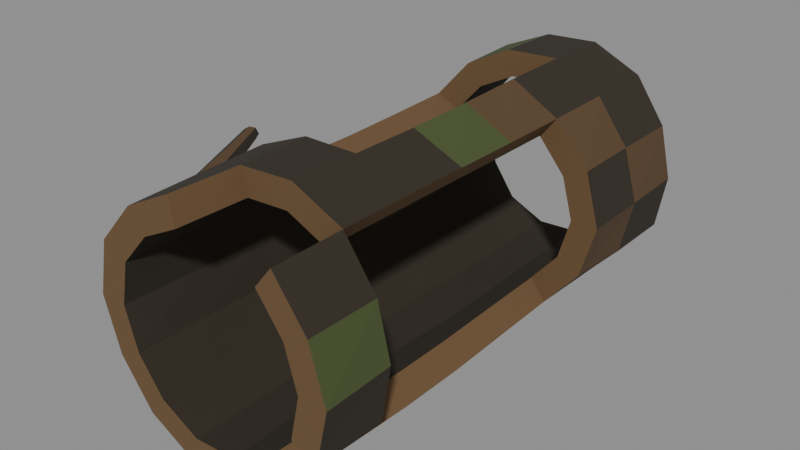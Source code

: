 # Source: wood_008b_broad_broken_hollow.blend  (saved by Blender 5.2.45; exported with 4.5.12 LTS)
import bpy
from mathutils import Matrix  # noqa: F401  (used for matrix-valued properties, if any)

bpy.ops.wm.read_factory_settings(use_empty=True)
scene = bpy.context.scene
scene.name = 'Scene'

# ---- materials (node trees are filled in below, after node groups)
mat_mat__wood_dark_bark = bpy.data.materials.new('mat__wood_dark_bark')
mat_mat__wood_dark_bark.diffuse_color = (0.02956, 0.02217, 0.01298, 1.0)
mat_mat__wood_bark_ochre = bpy.data.materials.new('mat__wood_bark_ochre')
mat_mat__wood_bark_ochre.diffuse_color = (0.09306, 0.05286, 0.02217, 1.0)
mat_mat__wood_warm_break = bpy.data.materials.new('mat__wood_warm_break')
mat_mat__wood_warm_break.diffuse_color = (0.1413, 0.08022, 0.0331, 1.0)
mat_mat__wood_algae_olive = bpy.data.materials.new('mat__wood_algae_olive')
mat_mat__wood_algae_olive.diffuse_color = (0.06125, 0.08228, 0.02416, 1.0)

# ---- material node trees
mat_mat__wood_dark_bark.use_nodes = True; mat_mat__wood_dark_bark.node_tree.nodes.clear()
_N = mat_mat__wood_dark_bark.node_tree.nodes; _L = mat_mat__wood_dark_bark.node_tree.links
n0 = _N.new('ShaderNodeBsdfPrincipled'); n0.name = 'Principled BSDF'; n0.location = (-200, 100)
n0.inputs[0].default_value = (0.02956, 0.02217, 0.01298, 1.0)
n0.inputs[2].default_value = 0.94
n0.inputs[10].default_value = 0.005
n1 = _N.new('ShaderNodeOutputMaterial'); n1.name = 'Material Output'; n1.location = (200, 100)
_L.new(n0.outputs[0], n1.inputs[0])
n1.is_active_output = True
mat_mat__wood_bark_ochre.use_nodes = True; mat_mat__wood_bark_ochre.node_tree.nodes.clear()
_N = mat_mat__wood_bark_ochre.node_tree.nodes; _L = mat_mat__wood_bark_ochre.node_tree.links
n0 = _N.new('ShaderNodeBsdfPrincipled'); n0.name = 'Principled BSDF'; n0.location = (-200, 100)
n0.inputs[0].default_value = (0.09306, 0.05286, 0.02217, 1.0)
n0.inputs[2].default_value = 0.94
n0.inputs[10].default_value = 0.005
n1 = _N.new('ShaderNodeOutputMaterial'); n1.name = 'Material Output'; n1.location = (200, 100)
_L.new(n0.outputs[0], n1.inputs[0])
n1.is_active_output = True
mat_mat__wood_warm_break.use_nodes = True; mat_mat__wood_warm_break.node_tree.nodes.clear()
_N = mat_mat__wood_warm_break.node_tree.nodes; _L = mat_mat__wood_warm_break.node_tree.links
n0 = _N.new('ShaderNodeBsdfPrincipled'); n0.name = 'Principled BSDF'; n0.location = (-200, 100)
n0.inputs[0].default_value = (0.1413, 0.08022, 0.0331, 1.0)
n0.inputs[2].default_value = 0.94
n0.inputs[10].default_value = 0.005
n1 = _N.new('ShaderNodeOutputMaterial'); n1.name = 'Material Output'; n1.location = (200, 100)
_L.new(n0.outputs[0], n1.inputs[0])
n1.is_active_output = True
mat_mat__wood_algae_olive.use_nodes = True; mat_mat__wood_algae_olive.node_tree.nodes.clear()
_N = mat_mat__wood_algae_olive.node_tree.nodes; _L = mat_mat__wood_algae_olive.node_tree.links
n0 = _N.new('ShaderNodeBsdfPrincipled'); n0.name = 'Principled BSDF'; n0.location = (-200, 100)
n0.inputs[0].default_value = (0.06125, 0.08228, 0.02416, 1.0)
n0.inputs[2].default_value = 0.94
n0.inputs[10].default_value = 0.005
n1 = _N.new('ShaderNodeOutputMaterial'); n1.name = 'Material Output'; n1.location = (200, 100)
_L.new(n0.outputs[0], n1.inputs[0])
n1.is_active_output = True

# ---- meshes
me_wood_008b_broad_broken_hollow__mesh = bpy.data.meshes.new('wood_008b_broad_broken_hollow__mesh')
me_wood_008b_broad_broken_hollow__mesh.from_pydata([(2.301, -4.6, 2.28), (2.019, -4.6, 3.252), (2.26, -3.286, 2.28), (2.027, -3.286, 3.256), (1.796, -4.6, 2.28), (1.576, -4.6, 3.039), (1.764, -3.286, 2.28), (1.582, -3.286, 3.042), (2.019, -4.6, 3.252), (1.419, -4.6, 4.06), (2.027, -3.286, 3.256), (1.443, -3.286, 4.089), (1.576, -4.6, 3.039), (1.108, -4.6, 3.669), (1.582, -3.286, 3.042), (1.126, -3.286, 3.692), (-0.5041, -4.6, 4.489), (-1.4, -4.6, 4.036), (-0.4983, -3.286, 4.463), (-1.423, -3.286, 4.065), (-0.3936, -4.6, 4.004), (-1.093, -4.6, 3.651), (-0.389, -3.286, 3.985), (-1.111, -3.286, 3.673), (-1.4, -4.6, 4.036), (-2.081, -4.6, 3.282), (-1.423, -3.286, 4.065), (-2.09, -3.286, 3.286), (-1.093, -4.6, 3.651), (-1.625, -4.6, 3.062), (-1.111, -3.286, 3.673), (-1.631, -3.286, 3.066), (-2.081, -4.6, 3.282), (-2.301, -4.6, 2.28), (-2.09, -3.286, 3.286), (-2.26, -3.286, 2.28), (-1.625, -4.6, 3.062), (-1.796, -4.6, 2.28), (-1.631, -3.286, 3.066), (-1.764, -3.286, 2.28), (-2.301, -4.6, 2.28), (-2.019, -4.6, 1.308), (-2.26, -3.286, 2.28), (-2.027, -3.286, 1.304), (-1.796, -4.6, 2.28), (-1.576, -4.6, 1.521), (-1.764, -3.286, 2.28), (-1.582, -3.286, 1.518), (-2.019, -4.6, 1.308), (-1.419, -4.6, 0.5003), (-2.027, -3.286, 1.304), (-1.443, -3.286, 0.4711), (-1.576, -4.6, 1.521), (-1.108, -4.6, 0.8906), (-1.582, -3.286, 1.518), (-1.126, -3.286, 0.8678), (-1.419, -4.6, 0.5003), (-0.5164, -4.6, 0.01752), (-1.443, -3.286, 0.4711), (-0.5108, -3.286, 0.04215), (-1.108, -4.6, 0.8906), (-0.4032, -4.6, 0.5137), (-1.126, -3.286, 0.8678), (-0.3988, -3.286, 0.5329), (-0.5164, -4.6, 0.01752), (0.5041, -4.6, 0.07123), (-0.5108, -3.286, 0.04215), (0.4983, -3.286, 0.09666), (-0.4032, -4.6, 0.5137), (0.3936, -4.6, 0.5556), (-0.3988, -3.286, 0.5329), (0.389, -3.286, 0.5755), (0.5041, -4.6, 0.07123), (1.4, -4.6, 0.5242), (0.4983, -3.286, 0.09666), (1.423, -3.286, 0.4954), (0.3936, -4.6, 0.5556), (1.093, -4.6, 0.9092), (0.389, -3.286, 0.5755), (1.111, -3.286, 0.8867), (2.081, -4.6, 1.278), (2.301, -4.6, 2.28), (2.09, -3.286, 1.274), (2.26, -3.286, 2.28), (1.625, -4.6, 1.498), (1.796, -4.6, 2.28), (1.631, -3.286, 1.494), (1.764, -3.286, 2.28), (1.443, -3.286, 4.089), (0.5108, -3.286, 4.518), (1.445, -1.971, 4.092), (0.5017, -1.971, 4.478), (1.126, -3.286, 3.692), (0.3988, -3.286, 4.027), (1.128, -1.971, 3.694), (0.3917, -1.971, 3.996), (0.5108, -3.286, 4.518), (-0.4983, -3.286, 4.463), (0.5017, -1.971, 4.478), (-0.5016, -1.971, 4.478), (0.3988, -3.286, 4.027), (-0.389, -3.286, 3.985), (0.3917, -1.971, 3.996), (-0.3916, -1.971, 3.996), (-0.4983, -3.286, 4.463), (-1.423, -3.286, 4.065), (-0.5016, -1.971, 4.478), (-1.445, -1.971, 4.091), (-0.389, -3.286, 3.985), (-1.111, -3.286, 3.673), (-0.3916, -1.971, 3.996), (-1.128, -1.971, 3.694), (-1.423, -3.286, 4.065), (-2.09, -3.286, 3.286), (-1.445, -1.971, 4.091), (-2.063, -1.971, 3.273), (-1.111, -3.286, 3.673), (-1.631, -3.286, 3.066), (-1.128, -1.971, 3.694), (-1.61, -1.971, 3.055), (-2.09, -3.286, 3.286), (-2.26, -3.286, 2.28), (-2.063, -1.971, 3.273), (-2.239, -1.971, 2.28), (-1.631, -3.286, 3.066), (-1.764, -3.286, 2.28), (-1.61, -1.971, 3.055), (-1.748, -1.971, 2.28), (-2.26, -3.286, 2.28), (-2.027, -3.286, 1.304), (-2.239, -1.971, 2.28), (-2.062, -1.971, 1.287), (-1.764, -3.286, 2.28), (-1.582, -3.286, 1.518), (-1.748, -1.971, 2.28), (-1.61, -1.971, 1.505), (-2.027, -3.286, 1.304), (-1.443, -3.286, 0.4711), (-2.062, -1.971, 1.287), (-1.445, -1.971, 0.4684), (-1.582, -3.286, 1.518), (-1.126, -3.286, 0.8678), (-1.61, -1.971, 1.505), (-1.128, -1.971, 0.8657), (-1.443, -3.286, 0.4711), (-0.5108, -3.286, 0.04215), (-1.445, -1.971, 0.4684), (-0.5017, -1.971, 0.08191), (-1.126, -3.286, 0.8678), (-0.3988, -3.286, 0.5329), (-1.128, -1.971, 0.8657), (-0.3917, -1.971, 0.5639), (-0.5108, -3.286, 0.04215), (0.4983, -3.286, 0.09666), (-0.5017, -1.971, 0.08191), (0.5016, -1.971, 0.08231), (-0.3988, -3.286, 0.5329), (0.389, -3.286, 0.5755), (-0.3917, -1.971, 0.5639), (0.3916, -1.971, 0.5643), (0.4983, -3.286, 0.09666), (1.423, -3.286, 0.4954), (0.5016, -1.971, 0.08231), (1.445, -1.971, 0.4686), (0.389, -3.286, 0.5755), (1.111, -3.286, 0.8867), (0.3916, -1.971, 0.5643), (1.128, -1.971, 0.8658), (1.445, -1.971, 4.092), (0.5017, -1.971, 4.478), (1.424, -0.6571, 4.065), (0.4983, -0.6571, 4.463), (1.128, -1.971, 3.694), (0.3917, -1.971, 3.996), (1.111, -0.6571, 3.674), (0.389, -0.6571, 3.984), (-2.063, -1.971, 3.273), (-2.239, -1.971, 2.28), (-2.027, -0.6571, 3.256), (-2.259, -0.6571, 2.28), (-1.61, -1.971, 3.055), (-1.748, -1.971, 2.28), (-1.583, -0.6571, 3.042), (-1.764, -0.6571, 2.28), (-2.239, -1.971, 2.28), (-2.062, -1.971, 1.287), (-2.259, -0.6571, 2.28), (-2.09, -0.6571, 1.274), (-1.748, -1.971, 2.28), (-1.61, -1.971, 1.505), (-1.764, -0.6571, 2.28), (-1.631, -0.6571, 1.494), (-2.062, -1.971, 1.287), (-1.445, -1.971, 0.4684), (-2.09, -0.6571, 1.274), (-1.424, -0.6571, 0.495), (-1.61, -1.971, 1.505), (-1.128, -1.971, 0.8657), (-1.631, -0.6571, 1.494), (-1.111, -0.6571, 0.8864), (-1.445, -1.971, 0.4684), (-0.5017, -1.971, 0.08191), (-1.424, -0.6571, 0.495), (-0.4983, -0.6571, 0.09674), (-1.128, -1.971, 0.8657), (-0.3917, -1.971, 0.5639), (-1.111, -0.6571, 0.8864), (-0.389, -0.6571, 0.5755), (-0.5017, -1.971, 0.08191), (0.5016, -1.971, 0.08231), (-0.4983, -0.6571, 0.09674), (0.5107, -0.6571, 0.04263), (-0.3917, -1.971, 0.5639), (0.3916, -1.971, 0.5643), (-0.389, -0.6571, 0.5755), (0.3987, -0.6571, 0.5333), (0.5016, -1.971, 0.08231), (1.445, -1.971, 0.4686), (0.5107, -0.6571, 0.04263), (1.443, -0.6571, 0.4709), (0.3916, -1.971, 0.5643), (1.128, -1.971, 0.8658), (0.3987, -0.6571, 0.5333), (1.126, -0.6571, 0.8676), (1.424, -0.6571, 4.065), (0.4983, -0.6571, 4.463), (1.4, 0.6571, 4.036), (0.504, 0.6571, 4.488), (1.111, -0.6571, 3.674), (0.389, -0.6571, 3.984), (1.093, 0.6571, 3.651), (0.3935, 0.6571, 4.004), (-2.027, -0.6571, 3.256), (-2.259, -0.6571, 2.28), (-2.019, 0.6571, 3.252), (-2.301, 0.6571, 2.28), (-1.583, -0.6571, 3.042), (-1.764, -0.6571, 2.28), (-1.576, 0.6571, 3.039), (-1.796, 0.6571, 2.28), (-2.259, -0.6571, 2.28), (-2.09, -0.6571, 1.274), (-2.301, 0.6571, 2.28), (-2.081, 0.6571, 1.278), (-1.764, -0.6571, 2.28), (-1.631, -0.6571, 1.494), (-1.796, 0.6571, 2.28), (-1.625, 0.6571, 1.498), (-2.09, -0.6571, 1.274), (-1.424, -0.6571, 0.495), (-2.081, 0.6571, 1.278), (-1.4, 0.6571, 0.524), (-1.631, -0.6571, 1.494), (-1.111, -0.6571, 0.8864), (-1.625, 0.6571, 1.498), (-1.093, 0.6571, 0.9091), (-1.424, -0.6571, 0.495), (-0.4983, -0.6571, 0.09674), (-1.4, 0.6571, 0.524), (-0.504, 0.6571, 0.0717), (-1.111, -0.6571, 0.8864), (-0.389, -0.6571, 0.5755), (-1.093, 0.6571, 0.9091), (-0.3935, 0.6571, 0.556), (-0.4983, -0.6571, 0.09674), (0.5107, -0.6571, 0.04263), (-0.504, 0.6571, 0.0717), (0.5164, 0.6571, 0.01759), (-0.389, -0.6571, 0.5755), (0.3987, -0.6571, 0.5333), (-0.3935, 0.6571, 0.556), (0.4031, 0.6571, 0.5137), (0.5107, -0.6571, 0.04263), (1.443, -0.6571, 0.4709), (0.5164, 0.6571, 0.01759), (1.42, 0.6571, 0.4999), (0.3987, -0.6571, 0.5333), (1.126, -0.6571, 0.8676), (0.4031, 0.6571, 0.5137), (1.108, 0.6571, 0.8903), (1.4, 0.6571, 4.036), (0.504, 0.6571, 4.488), (1.399, 1.971, 4.034), (0.5131, 1.971, 4.528), (1.093, 0.6571, 3.651), (0.3935, 0.6571, 4.004), (1.092, 1.971, 3.649), (0.4006, 1.971, 4.035), (-2.019, 0.6571, 3.252), (-2.301, 0.6571, 2.28), (-2.046, 1.971, 3.265), (-2.321, 1.971, 2.28), (-1.576, 0.6571, 3.039), (-1.796, 0.6571, 2.28), (-1.597, 1.971, 3.049), (-1.812, 1.971, 2.28), (-2.301, 0.6571, 2.28), (-2.081, 0.6571, 1.278), (-2.321, 1.971, 2.28), (-2.046, 1.971, 1.295), (-1.796, 0.6571, 2.28), (-1.625, 0.6571, 1.498), (-1.812, 1.971, 2.28), (-1.597, 1.971, 1.511), (-2.081, 0.6571, 1.278), (-1.4, 0.6571, 0.524), (-2.046, 1.971, 1.295), (-1.399, 1.971, 0.5262), (-1.625, 0.6571, 1.498), (-1.093, 0.6571, 0.9091), (-1.597, 1.971, 1.511), (-1.092, 1.971, 0.9108), (-1.4, 0.6571, 0.524), (-0.504, 0.6571, 0.0717), (-1.399, 1.971, 0.5262), (-0.5131, 1.971, 0.03202), (-1.093, 0.6571, 0.9091), (-0.3935, 0.6571, 0.556), (-1.092, 1.971, 0.9108), (-0.4006, 1.971, 0.525), (-0.504, 0.6571, 0.0717), (0.5164, 0.6571, 0.01759), (-0.5131, 1.971, 0.03202), (0.513, 1.971, 0.03242), (-0.3935, 0.6571, 0.556), (0.4031, 0.6571, 0.5137), (-0.4006, 1.971, 0.525), (0.4005, 1.971, 0.5253), (0.5164, 0.6571, 0.01759), (1.42, 0.6571, 0.4999), (0.513, 1.971, 0.03242), (1.398, 1.971, 0.5264), (0.4031, 0.6571, 0.5137), (1.108, 0.6571, 0.8903), (0.4005, 1.971, 0.5253), (1.092, 1.971, 0.911), (2.321, 1.971, 2.28), (2.046, 1.971, 3.265), (2.3, 3.286, 2.28), (2.019, 3.286, 3.252), (1.812, 1.971, 2.28), (1.597, 1.971, 3.049), (1.796, 3.286, 2.28), (1.576, 3.286, 3.039), (2.046, 1.971, 3.265), (1.399, 1.971, 4.034), (2.019, 3.286, 3.252), (1.42, 3.286, 4.061), (1.597, 1.971, 3.049), (1.092, 1.971, 3.649), (1.576, 3.286, 3.039), (1.109, 3.286, 3.67), (1.399, 1.971, 4.034), (0.5131, 1.971, 4.528), (1.42, 3.286, 4.061), (0.5164, 3.286, 4.542), (1.092, 1.971, 3.649), (0.4006, 1.971, 4.035), (1.109, 3.286, 3.67), (0.4031, 3.286, 4.046), (-2.046, 1.971, 3.265), (-2.321, 1.971, 2.28), (-2.082, 3.286, 3.282), (-2.3, 3.286, 2.28), (-1.597, 1.971, 3.049), (-1.812, 1.971, 2.28), (-1.625, 3.286, 3.063), (-1.796, 3.286, 2.28), (-2.321, 1.971, 2.28), (-2.046, 1.971, 1.295), (-2.3, 3.286, 2.28), (-2.019, 3.286, 1.308), (-1.812, 1.971, 2.28), (-1.597, 1.971, 1.511), (-1.796, 3.286, 2.28), (-1.576, 3.286, 1.521), (-2.046, 1.971, 1.295), (-1.399, 1.971, 0.5262), (-2.019, 3.286, 1.308), (-1.42, 3.286, 0.4995), (-1.597, 1.971, 1.511), (-1.092, 1.971, 0.9108), (-1.576, 3.286, 1.521), (-1.109, 3.286, 0.8899), (-1.399, 1.971, 0.5262), (-0.5131, 1.971, 0.03202), (-1.42, 3.286, 0.4995), (-0.5164, 3.286, 0.01767), (-1.092, 1.971, 0.9108), (-0.4006, 1.971, 0.525), (-1.109, 3.286, 0.8899), (-0.4031, 3.286, 0.5138), (-0.5131, 1.971, 0.03202), (0.513, 1.971, 0.03242), (-0.5164, 3.286, 0.01767), (0.5039, 3.286, 0.07218), (-0.4006, 1.971, 0.525), (0.4005, 1.971, 0.5253), (-0.4031, 3.286, 0.5138), (0.3934, 3.286, 0.5563), (0.513, 1.971, 0.03242), (1.398, 1.971, 0.5264), (0.5039, 3.286, 0.07218), (1.401, 3.286, 0.5237), (0.4005, 1.971, 0.5253), (1.092, 1.971, 0.911), (0.3934, 3.286, 0.5563), (1.093, 3.286, 0.9089), (1.398, 1.971, 0.5264), (2.046, 1.971, 1.295), (1.401, 3.286, 0.5237), (2.082, 3.286, 1.278), (1.092, 1.971, 0.911), (1.597, 1.971, 1.511), (1.093, 3.286, 0.9089), (1.625, 3.286, 1.497), (2.046, 1.971, 1.295), (2.321, 1.971, 2.28), (2.082, 3.286, 1.278), (2.3, 3.286, 2.28), (1.597, 1.971, 1.511), (1.812, 1.971, 2.28), (1.625, 3.286, 1.497), (1.796, 3.286, 2.28), (2.3, 3.286, 2.28), (2.019, 3.286, 3.252), (2.259, 4.6, 2.28), (2.027, 4.6, 3.256), (1.796, 3.286, 2.28), (1.576, 3.286, 3.039), (1.764, 4.6, 2.28), (1.583, 4.6, 3.042), (2.019, 3.286, 3.252), (1.42, 3.286, 4.061), (2.027, 4.6, 3.256), (1.443, 4.6, 4.089), (1.576, 3.286, 3.039), (1.109, 3.286, 3.67), (1.583, 4.6, 3.042), (1.126, 4.6, 3.693), (1.42, 3.286, 4.061), (0.5164, 3.286, 4.542), (1.443, 4.6, 4.089), (0.5106, 4.6, 4.517), (1.109, 3.286, 3.67), (0.4031, 3.286, 4.046), (1.126, 4.6, 3.693), (0.3986, 4.6, 4.026), (0.5164, 3.286, 4.542), (-0.5039, 3.286, 4.488), (0.5106, 4.6, 4.517), (-0.4983, 4.6, 4.463), (0.4031, 3.286, 4.046), (-0.3934, 3.286, 4.004), (0.3986, 4.6, 4.026), (-0.389, 4.6, 3.984), (-0.5039, 3.286, 4.488), (-1.401, 3.286, 4.036), (-0.4983, 4.6, 4.463), (-1.424, 4.6, 4.065), (-0.3934, 3.286, 4.004), (-1.093, 3.286, 3.651), (-0.389, 4.6, 3.984), (-1.112, 4.6, 3.674), (-1.401, 3.286, 4.036), (-2.082, 3.286, 3.282), (-1.424, 4.6, 4.065), (-2.089, 4.6, 3.286), (-1.093, 3.286, 3.651), (-1.625, 3.286, 3.063), (-1.112, 4.6, 3.674), (-1.631, 4.6, 3.066), (-2.082, 3.286, 3.282), (-2.3, 3.286, 2.28), (-2.089, 4.6, 3.286), (-2.259, 4.6, 2.28), (-1.625, 3.286, 3.063), (-1.796, 3.286, 2.28), (-1.631, 4.6, 3.066), (-1.764, 4.6, 2.28), (-2.3, 3.286, 2.28), (-2.019, 3.286, 1.308), (-2.259, 4.6, 2.28), (-2.027, 4.6, 1.304), (-1.796, 3.286, 2.28), (-1.576, 3.286, 1.521), (-1.764, 4.6, 2.28), (-1.583, 4.6, 1.518), (-2.019, 3.286, 1.308), (-1.42, 3.286, 0.4995), (-2.027, 4.6, 1.304), (-1.443, 4.6, 0.4706), (-1.576, 3.286, 1.521), (-1.109, 3.286, 0.8899), (-1.583, 4.6, 1.518), (-1.126, 4.6, 0.8674), (-1.42, 3.286, 0.4995), (-0.5164, 3.286, 0.01767), (-1.443, 4.6, 0.4706), (-0.5106, 4.6, 0.0431), (-1.109, 3.286, 0.8899), (-0.4031, 3.286, 0.5138), (-1.126, 4.6, 0.8674), (-0.3986, 4.6, 0.5336), (-0.5164, 3.286, 0.01767), (0.5039, 3.286, 0.07218), (-0.5106, 4.6, 0.0431), (0.4983, 4.6, 0.09681), (-0.4031, 3.286, 0.5138), (0.3934, 3.286, 0.5563), (-0.3986, 4.6, 0.5336), (0.389, 4.6, 0.5756), (0.5039, 3.286, 0.07218), (1.401, 3.286, 0.5237), (0.4983, 4.6, 0.09681), (1.424, 4.6, 0.4946), (0.3934, 3.286, 0.5563), (1.093, 3.286, 0.9089), (0.389, 4.6, 0.5756), (1.112, 4.6, 0.8861), (1.401, 3.286, 0.5237), (2.082, 3.286, 1.278), (1.424, 4.6, 0.4946), (2.089, 4.6, 1.274), (1.093, 3.286, 0.9089), (1.625, 3.286, 1.497), (1.112, 4.6, 0.8861), (1.631, 4.6, 1.494), (2.082, 3.286, 1.278), (2.3, 3.286, 2.28), (2.089, 4.6, 1.274), (2.259, 4.6, 2.28), (1.625, 3.286, 1.497), (1.796, 3.286, 2.28), (1.631, 4.6, 1.494), (1.764, 4.6, 2.28), (-1.454, -3.287, 3.42), (-1.568, -3.326, 3.217), (-1.773, -3.416, 3.148), (-1.926, -3.496, 3.307), (-1.928, -3.512, 3.537), (-1.759, -3.443, 3.686), (-1.551, -3.345, 3.632), (-2.726, -0.863, 3.58), (-2.781, -0.8822, 3.482), (-2.881, -0.9257, 3.445), (-2.951, -0.9629, 3.527), (-2.962, -0.9751, 3.639), (-2.872, -0.9376, 3.698), (-2.77, -0.8901, 3.686)], [], [(0, 2, 3, 1), (5, 7, 6, 4), (0, 1, 5, 4), (3, 2, 6, 7), (2, 0, 4, 6), (1, 3, 7, 5), (8, 10, 11, 9), (13, 15, 14, 12), (8, 9, 13, 12), (11, 10, 14, 15), (10, 8, 12, 14), (9, 11, 15, 13), (16, 18, 19, 17), (21, 23, 22, 20), (16, 17, 21, 20), (19, 18, 22, 23), (18, 16, 20, 22), (17, 19, 23, 21), (24, 26, 27, 25), (29, 31, 30, 28), (24, 25, 29, 28), (27, 26, 30, 31), (26, 24, 28, 30), (25, 27, 31, 29), (32, 34, 35, 33), (37, 39, 38, 36), (32, 33, 37, 36), (35, 34, 38, 39), (34, 32, 36, 38), (33, 35, 39, 37), (40, 42, 43, 41), (45, 47, 46, 44), (40, 41, 45, 44), (43, 42, 46, 47), (42, 40, 44, 46), (41, 43, 47, 45), (48, 50, 51, 49), (53, 55, 54, 52), (48, 49, 53, 52), (51, 50, 54, 55), (50, 48, 52, 54), (49, 51, 55, 53), (56, 58, 59, 57), (61, 63, 62, 60), (56, 57, 61, 60), (59, 58, 62, 63), (58, 56, 60, 62), (57, 59, 63, 61), (64, 66, 67, 65), (69, 71, 70, 68), (64, 65, 69, 68), (67, 66, 70, 71), (66, 64, 68, 70), (65, 67, 71, 69), (72, 74, 75, 73), (77, 79, 78, 76), (72, 73, 77, 76), (75, 74, 78, 79), (74, 72, 76, 78), (73, 75, 79, 77), (80, 82, 83, 81), (85, 87, 86, 84), (80, 81, 85, 84), (83, 82, 86, 87), (82, 80, 84, 86), (81, 83, 87, 85), (88, 90, 91, 89), (93, 95, 94, 92), (88, 89, 93, 92), (91, 90, 94, 95), (90, 88, 92, 94), (89, 91, 95, 93), (96, 98, 99, 97), (101, 103, 102, 100), (96, 97, 101, 100), (99, 98, 102, 103), (98, 96, 100, 102), (97, 99, 103, 101), (104, 106, 107, 105), (109, 111, 110, 108), (104, 105, 109, 108), (107, 106, 110, 111), (106, 104, 108, 110), (105, 107, 111, 109), (112, 114, 115, 113), (117, 119, 118, 116), (112, 113, 117, 116), (115, 114, 118, 119), (114, 112, 116, 118), (113, 115, 119, 117), (120, 122, 123, 121), (125, 127, 126, 124), (120, 121, 125, 124), (123, 122, 126, 127), (122, 120, 124, 126), (121, 123, 127, 125), (128, 130, 131, 129), (133, 135, 134, 132), (128, 129, 133, 132), (131, 130, 134, 135), (130, 128, 132, 134), (129, 131, 135, 133), (136, 138, 139, 137), (141, 143, 142, 140), (136, 137, 141, 140), (139, 138, 142, 143), (138, 136, 140, 142), (137, 139, 143, 141), (144, 146, 147, 145), (149, 151, 150, 148), (144, 145, 149, 148), (147, 146, 150, 151), (146, 144, 148, 150), (145, 147, 151, 149), (152, 154, 155, 153), (157, 159, 158, 156), (152, 153, 157, 156), (155, 154, 158, 159), (154, 152, 156, 158), (153, 155, 159, 157), (160, 162, 163, 161), (165, 167, 166, 164), (160, 161, 165, 164), (163, 162, 166, 167), (162, 160, 164, 166), (161, 163, 167, 165), (168, 170, 171, 169), (173, 175, 174, 172), (168, 169, 173, 172), (171, 170, 174, 175), (170, 168, 172, 174), (169, 171, 175, 173), (176, 178, 179, 177), (181, 183, 182, 180), (176, 177, 181, 180), (179, 178, 182, 183), (178, 176, 180, 182), (177, 179, 183, 181), (184, 186, 187, 185), (189, 191, 190, 188), (184, 185, 189, 188), (187, 186, 190, 191), (186, 184, 188, 190), (185, 187, 191, 189), (192, 194, 195, 193), (197, 199, 198, 196), (192, 193, 197, 196), (195, 194, 198, 199), (194, 192, 196, 198), (193, 195, 199, 197), (200, 202, 203, 201), (205, 207, 206, 204), (200, 201, 205, 204), (203, 202, 206, 207), (202, 200, 204, 206), (201, 203, 207, 205), (208, 210, 211, 209), (213, 215, 214, 212), (208, 209, 213, 212), (211, 210, 214, 215), (210, 208, 212, 214), (209, 211, 215, 213), (216, 218, 219, 217), (221, 223, 222, 220), (216, 217, 221, 220), (219, 218, 222, 223), (218, 216, 220, 222), (217, 219, 223, 221), (224, 226, 227, 225), (229, 231, 230, 228), (224, 225, 229, 228), (227, 226, 230, 231), (226, 224, 228, 230), (225, 227, 231, 229), (232, 234, 235, 233), (237, 239, 238, 236), (232, 233, 237, 236), (235, 234, 238, 239), (234, 232, 236, 238), (233, 235, 239, 237), (240, 242, 243, 241), (245, 247, 246, 244), (240, 241, 245, 244), (243, 242, 246, 247), (242, 240, 244, 246), (241, 243, 247, 245), (248, 250, 251, 249), (253, 255, 254, 252), (248, 249, 253, 252), (251, 250, 254, 255), (250, 248, 252, 254), (249, 251, 255, 253), (256, 258, 259, 257), (261, 263, 262, 260), (256, 257, 261, 260), (259, 258, 262, 263), (258, 256, 260, 262), (257, 259, 263, 261), (264, 266, 267, 265), (269, 271, 270, 268), (264, 265, 269, 268), (267, 266, 270, 271), (266, 264, 268, 270), (265, 267, 271, 269), (272, 274, 275, 273), (277, 279, 278, 276), (272, 273, 277, 276), (275, 274, 278, 279), (274, 272, 276, 278), (273, 275, 279, 277), (280, 282, 283, 281), (285, 287, 286, 284), (280, 281, 285, 284), (283, 282, 286, 287), (282, 280, 284, 286), (281, 283, 287, 285), (288, 290, 291, 289), (293, 295, 294, 292), (288, 289, 293, 292), (291, 290, 294, 295), (290, 288, 292, 294), (289, 291, 295, 293), (296, 298, 299, 297), (301, 303, 302, 300), (296, 297, 301, 300), (299, 298, 302, 303), (298, 296, 300, 302), (297, 299, 303, 301), (304, 306, 307, 305), (309, 311, 310, 308), (304, 305, 309, 308), (307, 306, 310, 311), (306, 304, 308, 310), (305, 307, 311, 309), (312, 314, 315, 313), (317, 319, 318, 316), (312, 313, 317, 316), (315, 314, 318, 319), (314, 312, 316, 318), (313, 315, 319, 317), (320, 322, 323, 321), (325, 327, 326, 324), (320, 321, 325, 324), (323, 322, 326, 327), (322, 320, 324, 326), (321, 323, 327, 325), (328, 330, 331, 329), (333, 335, 334, 332), (328, 329, 333, 332), (331, 330, 334, 335), (330, 328, 332, 334), (329, 331, 335, 333), (336, 338, 339, 337), (341, 343, 342, 340), (336, 337, 341, 340), (339, 338, 342, 343), (338, 336, 340, 342), (337, 339, 343, 341), (344, 346, 347, 345), (349, 351, 350, 348), (344, 345, 349, 348), (347, 346, 350, 351), (346, 344, 348, 350), (345, 347, 351, 349), (352, 354, 355, 353), (357, 359, 358, 356), (352, 353, 357, 356), (355, 354, 358, 359), (354, 352, 356, 358), (353, 355, 359, 357), (360, 362, 363, 361), (365, 367, 366, 364), (360, 361, 365, 364), (363, 362, 366, 367), (362, 360, 364, 366), (361, 363, 367, 365), (368, 370, 371, 369), (373, 375, 374, 372), (368, 369, 373, 372), (371, 370, 374, 375), (370, 368, 372, 374), (369, 371, 375, 373), (376, 378, 379, 377), (381, 383, 382, 380), (376, 377, 381, 380), (379, 378, 382, 383), (378, 376, 380, 382), (377, 379, 383, 381), (384, 386, 387, 385), (389, 391, 390, 388), (384, 385, 389, 388), (387, 386, 390, 391), (386, 384, 388, 390), (385, 387, 391, 389), (392, 394, 395, 393), (397, 399, 398, 396), (392, 393, 397, 396), (395, 394, 398, 399), (394, 392, 396, 398), (393, 395, 399, 397), (400, 402, 403, 401), (405, 407, 406, 404), (400, 401, 405, 404), (403, 402, 406, 407), (402, 400, 404, 406), (401, 403, 407, 405), (408, 410, 411, 409), (413, 415, 414, 412), (408, 409, 413, 412), (411, 410, 414, 415), (410, 408, 412, 414), (409, 411, 415, 413), (416, 418, 419, 417), (421, 423, 422, 420), (416, 417, 421, 420), (419, 418, 422, 423), (418, 416, 420, 422), (417, 419, 423, 421), (424, 426, 427, 425), (429, 431, 430, 428), (424, 425, 429, 428), (427, 426, 430, 431), (426, 424, 428, 430), (425, 427, 431, 429), (432, 434, 435, 433), (437, 439, 438, 436), (432, 433, 437, 436), (435, 434, 438, 439), (434, 432, 436, 438), (433, 435, 439, 437), (440, 442, 443, 441), (445, 447, 446, 444), (440, 441, 445, 444), (443, 442, 446, 447), (442, 440, 444, 446), (441, 443, 447, 445), (448, 450, 451, 449), (453, 455, 454, 452), (448, 449, 453, 452), (451, 450, 454, 455), (450, 448, 452, 454), (449, 451, 455, 453), (456, 458, 459, 457), (461, 463, 462, 460), (456, 457, 461, 460), (459, 458, 462, 463), (458, 456, 460, 462), (457, 459, 463, 461), (464, 466, 467, 465), (469, 471, 470, 468), (464, 465, 469, 468), (467, 466, 470, 471), (466, 464, 468, 470), (465, 467, 471, 469), (472, 474, 475, 473), (477, 479, 478, 476), (472, 473, 477, 476), (475, 474, 478, 479), (474, 472, 476, 478), (473, 475, 479, 477), (480, 482, 483, 481), (485, 487, 486, 484), (480, 481, 485, 484), (483, 482, 486, 487), (482, 480, 484, 486), (481, 483, 487, 485), (488, 490, 491, 489), (493, 495, 494, 492), (488, 489, 493, 492), (491, 490, 494, 495), (490, 488, 492, 494), (489, 491, 495, 493), (496, 498, 499, 497), (501, 503, 502, 500), (496, 497, 501, 500), (499, 498, 502, 503), (498, 496, 500, 502), (497, 499, 503, 501), (504, 506, 507, 505), (509, 511, 510, 508), (504, 505, 509, 508), (507, 506, 510, 511), (506, 504, 508, 510), (505, 507, 511, 509), (512, 514, 515, 513), (517, 519, 518, 516), (512, 513, 517, 516), (515, 514, 518, 519), (514, 512, 516, 518), (513, 515, 519, 517), (520, 522, 523, 521), (525, 527, 526, 524), (520, 521, 525, 524), (523, 522, 526, 527), (522, 520, 524, 526), (521, 523, 527, 525), (528, 530, 531, 529), (533, 535, 534, 532), (528, 529, 533, 532), (531, 530, 534, 535), (530, 528, 532, 534), (529, 531, 535, 533), (536, 537, 544, 543), (537, 538, 545, 544), (538, 539, 546, 545), (539, 540, 547, 546), (540, 541, 548, 547), (541, 542, 549, 548), (542, 536, 543, 549), (542, 541, 540, 539, 538, 537, 536), (543, 544, 545, 546, 547, 548, 549)])
me_wood_008b_broad_broken_hollow__mesh.polygons.foreach_set('material_index', [3, 0, 2, 2, 2, 2, 0, 0, 2, 2, 2, 2, 0, 0, 2, 2, 2, 2, 0, 0, 2, 2, 2, 2, 1, 0, 2, 2, 2, 2, 0, 0, 2, 2, 2, 2, 0, 0, 2, 2, 2, 2, 0, 0, 2, 2, 2, 2, 0, 0, 2, 2, 2, 2, 0, 0, 2, 2, 2, 2, 0, 0, 2, 2, 2, 2, 0, 0, 2, 2, 2, 2, 0, 0, 2, 2, 2, 2, 0, 0, 2, 2, 2, 2, 1, 0, 2, 2, 2, 2, 0, 0, 2, 2, 2, 2, 0, 0, 2, 2, 2, 2, 0, 0, 2, 2, 2, 2, 0, 0, 2, 2, 2, 2, 0, 0, 2, 2, 2, 2, 1, 0, 2, 2, 2, 2, 0, 0, 2, 2, 2, 2, 0, 0, 2, 2, 2, 2, 0, 0, 2, 2, 2, 2, 0, 0, 2, 2, 2, 2, 3, 0, 2, 2, 2, 2, 1, 0, 2, 2, 2, 2, 0, 0, 2, 2, 2, 2, 3, 0, 2, 2, 2, 2, 0, 0, 2, 2, 2, 2, 0, 0, 2, 2, 2, 2, 0, 0, 2, 2, 2, 2, 1, 0, 2, 2, 2, 2, 0, 0, 2, 2, 2, 2, 0, 0, 2, 2, 2, 2, 1, 0, 2, 2, 2, 2, 0, 0, 2, 2, 2, 2, 0, 0, 2, 2, 2, 2, 1, 0, 2, 2, 2, 2, 0, 0, 2, 2, 2, 2, 0, 0, 2, 2, 2, 2, 0, 0, 2, 2, 2, 2, 0, 0, 2, 2, 2, 2, 1, 0, 2, 2, 2, 2, 0, 0, 2, 2, 2, 2, 0, 0, 2, 2, 2, 2, 1, 0, 2, 2, 2, 2, 0, 0, 2, 2, 2, 2, 0, 0, 2, 2, 2, 2, 0, 0, 2, 2, 2, 2, 3, 0, 2, 2, 2, 2, 0, 0, 2, 2, 2, 2, 1, 0, 2, 2, 2, 2, 1, 0, 2, 2, 2, 2, 0, 0, 2, 2, 2, 2, 0, 0, 2, 2, 2, 2, 0, 0, 2, 2, 2, 2, 3, 0, 2, 2, 2, 2, 0, 0, 2, 2, 2, 2, 1, 0, 2, 2, 2, 2, 0, 0, 2, 2, 2, 2, 0, 0, 2, 2, 2, 2, 0, 0, 2, 2, 2, 2, 0, 0, 2, 2, 2, 2, 0, 0, 2, 2, 2, 2, 1, 0, 2, 2, 2, 2, 0, 0, 2, 2, 2, 2, 3, 0, 0, 0, 0, 1, 0, 2, 2])
me_wood_008b_broad_broken_hollow__mesh.materials.append(mat_mat__wood_dark_bark)
me_wood_008b_broad_broken_hollow__mesh.materials.append(mat_mat__wood_bark_ochre)
me_wood_008b_broad_broken_hollow__mesh.materials.append(mat_mat__wood_warm_break)
me_wood_008b_broad_broken_hollow__mesh.materials.append(mat_mat__wood_algae_olive)
me_wood_008b_broad_broken_hollow__mesh.update()

# ---- objects
ob_wood_008b_broad_broken_hollow__mesh = bpy.data.objects.new('wood_008b_broad_broken_hollow__mesh', me_wood_008b_broad_broken_hollow__mesh)

# ---- transforms, parenting, visibility, modifiers, constraints
ob_wood_008b_broad_broken_hollow__mesh.location = (0.0, 0.0, 0.0)

# ---- collection membership
scene.collection.objects.link(ob_wood_008b_broad_broken_hollow__mesh)

# ---- scene / render settings (as saved in the file)
scene.frame_start = 1; scene.frame_end = 250; scene.frame_set(1)
scene.render.engine = 'BLENDER_EEVEE_NEXT'
scene.render.bake_bias = 0.0
scene.render.bake_samples = 0
scene.render.compositor_device = 'GPU'
scene.eevee.use_volume_custom_range = False
scene.eevee.fast_gi_thickness_near = 0.1
scene.eevee.fast_gi_thickness_far = 0.0
scene.eevee.ray_tracing_options.screen_trace_thickness = 0.1
bpy.context.view_layer.update()

# ---- added for rendering (the .blend has no active camera and no usable light): camera, sun + grey world if the file has none
cam_auto = bpy.data.cameras.new('AutoCamera')
cam_auto.lens = 50.0
cam_auto.sensor_width = 36.0
cam_auto.clip_end = 1000.0
ob_auto_camera = bpy.data.objects.new('AutoCamera', cam_auto)
scene.collection.objects.link(ob_auto_camera)
ob_auto_camera.location = (10.3507, -12.8053, 10.8168)
ob_auto_camera.rotation_euler = (1.09748, -7.21219e-08, 0.694738)
scene.camera = ob_auto_camera
light_auto_sun = bpy.data.lights.new('AutoSun', 'SUN')
light_auto_sun.energy = 3.0
light_auto_sun.angle = 0.0523599
ob_auto_sun = bpy.data.objects.new('AutoSun', light_auto_sun)
scene.collection.objects.link(ob_auto_sun)
ob_auto_sun.rotation_euler = (0.872665, 0.174533, 0.523599)
if scene.world is None:
    world_auto = bpy.data.worlds.new('AutoWorld')
    world_auto.color = (0.3, 0.3, 0.3)
    scene.world = world_auto
bpy.context.view_layer.update()
